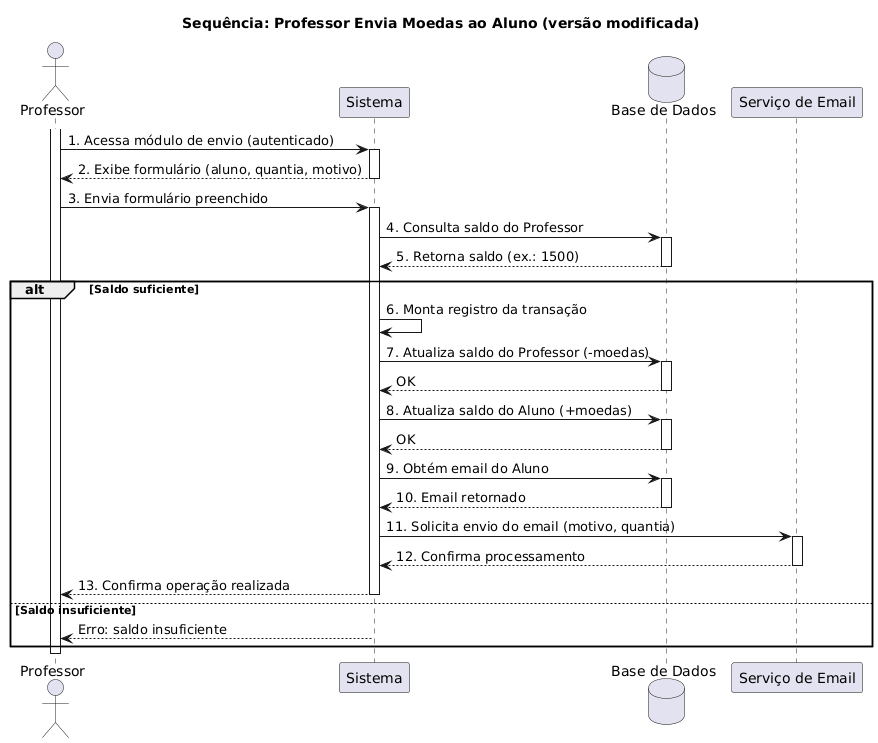

The diagram above was rendered by PlantUML. Its source (embedded in the PNG):
@startuml
title Sequência: Professor Envia Moedas ao Aluno (versão modificada)

actor Professor
participant Sistema
database "Base de Dados" as BD
participant "Serviço de Email" as Email

activate Professor
Professor -> Sistema : 1. Acessa módulo de envio (autenticado)
activate Sistema

Sistema --> Professor : 2. Exibe formulário (aluno, quantia, motivo)
deactivate Sistema

Professor -> Sistema : 3. Envia formulário preenchido
activate Sistema

Sistema -> BD : 4. Consulta saldo do Professor
activate BD
BD --> Sistema : 5. Retorna saldo (ex.: 1500)
deactivate BD

alt Saldo suficiente
    Sistema -> Sistema : 6. Monta registro da transação
    Sistema -> BD : 7. Atualiza saldo do Professor (-moedas)
    activate BD
    BD --> Sistema : OK
    deactivate BD

    Sistema -> BD : 8. Atualiza saldo do Aluno (+moedas)
    activate BD
    BD --> Sistema : OK
    deactivate BD

    Sistema -> BD : 9. Obtém email do Aluno
    activate BD
    BD --> Sistema : 10. Email retornado
    deactivate BD

    Sistema -> Email : 11. Solicita envio do email (motivo, quantia)
    activate Email
    Email --> Sistema : 12. Confirma processamento
    deactivate Email

    Sistema --> Professor : 13. Confirma operação realizada
    deactivate Sistema

else Saldo insuficiente
    Sistema --> Professor : Erro: saldo insuficiente
    deactivate Sistema
end

deactivate Professor
@enduml